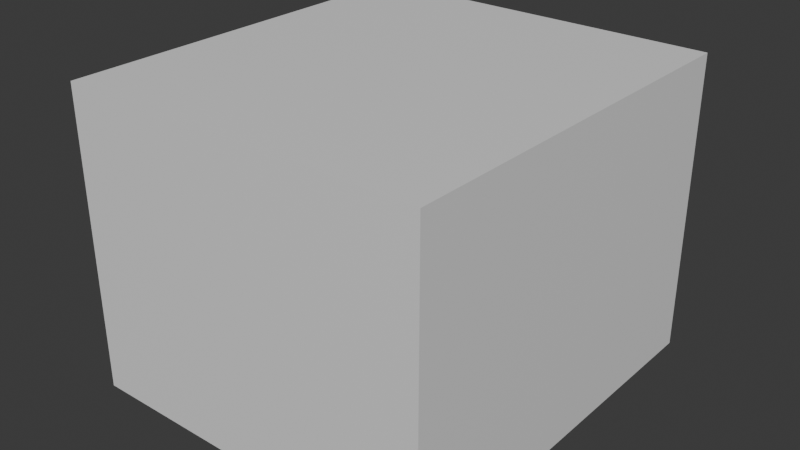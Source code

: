# Source: dai.blend  (saved by Blender 4.2.66; exported with 4.5.12 LTS)
import bpy
from mathutils import Matrix  # noqa: F401  (used for matrix-valued properties, if any)

bpy.ops.wm.read_factory_settings(use_empty=True)
scene = bpy.context.scene
scene.name = 'Scene'

# ---- collections
col_collection = bpy.data.collections.new('Collection'); scene.collection.children.link(col_collection)

# ---- materials (node trees are filled in below, after node groups)
mat_material = bpy.data.materials.new('Material')
mat_material.alpha_threshold = 0.0
mat_material.use_transparent_shadow = False
mat_material.roughness = 0.5
mat_material.line_color = (0.0, 0.0, 0.0, 1.0)

# ---- material node trees
mat_material.use_nodes = True; mat_material.node_tree.nodes.clear()
_N = mat_material.node_tree.nodes; _L = mat_material.node_tree.links
n0 = _N.new('ShaderNodeOutputMaterial'); n0.name = 'Material Output'; n0.location = (300, 300)
n1 = _N.new('ShaderNodeBsdfPrincipled'); n1.name = 'Principled BSDF'; n1.location = (10, 300)
n1.inputs[3].default_value = 1.45
_L.new(n1.outputs[0], n0.inputs[0])
n0.is_active_output = True

# ---- world
world_world = bpy.data.worlds.new('World'); scene.world = world_world
world_world.use_nodes = True; world_world.node_tree.nodes.clear()
_N = world_world.node_tree.nodes; _L = world_world.node_tree.links
n0 = _N.new('ShaderNodeOutputWorld'); n0.name = 'World Output'; n0.location = (300, 300)
n1 = _N.new('ShaderNodeBackground'); n1.name = 'Background'; n1.location = (10, 300)
n1.inputs[0].default_value = (0.05088, 0.05088, 0.05088, 1.0)
_L.new(n1.outputs[0], n0.inputs[0])
n0.is_active_output = True
world_world.color = (0.05088, 0.05088, 0.05088)
world_world.sun_shadow_jitter_overblur = 0.0

# ---- meshes
me_cube = bpy.data.meshes.new('Cube')
me_cube.from_pydata([(1.0, 1.0, 1.0), (1.0, 1.0, -1.0), (1.0, -1.0, 1.0), (1.0, -1.0, -1.0), (-1.0, 1.0, 1.0), (-1.0, 1.0, -1.0), (-1.0, -1.0, 1.0), (-1.0, -1.0, -1.0)], [], [(0, 4, 6, 2), (3, 2, 6, 7), (7, 6, 4, 5), (5, 1, 3, 7), (1, 0, 2, 3), (5, 4, 0, 1)])
_uv = me_cube.uv_layers.new(name='UVMap')
_uv.uv.foreach_set('vector', [0.625, 0.5, 0.875, 0.5, 0.875, 0.75, 0.625, 0.75, 0.375, 0.75, 0.625, 0.75, 0.625, 1.0, 0.375, 1.0, 0.375, 0.0, 0.625, 0.0, 0.625, 0.25, 0.375, 0.25, 0.125, 0.5, 0.375, 0.5, 0.375, 0.75, 0.125, 0.75, 0.375, 0.5, 0.625, 0.5, 0.625, 0.75, 0.375, 0.75, 0.375, 0.25, 0.625, 0.25, 0.625, 0.5, 0.375, 0.5])
me_cube.materials.append(mat_material)
me_cube.use_mirror_vertex_groups = False
me_cube.update()

# ---- objects
ob_cube = bpy.data.objects.new('Cube', me_cube)

# ---- transforms, parenting, visibility, modifiers, constraints
ob_cube.location = (0.0, 0.0, 0.0)
ob_cube.scale = (0.1667, 0.1818, 0.137)
ob_cube.lock_rotations_4d = False
ob_cube.empty_display_type = 'ARROWS'
ob_cube.lineart.crease_threshold = 0.0

# ---- collection membership
col_collection.objects.link(ob_cube)

# ---- scene / render settings (as saved in the file)
scene.frame_start = 1; scene.frame_end = 250; scene.frame_set(1)
scene.render.engine = 'BLENDER_EEVEE_NEXT'
bpy.context.view_layer.update()

# ---- added for rendering (the .blend has no active camera and no usable light): camera, sun
cam_auto = bpy.data.cameras.new('AutoCamera')
cam_auto.lens = 50.0
cam_auto.sensor_width = 36.0
cam_auto.clip_end = 1000.0
ob_auto_camera = bpy.data.objects.new('AutoCamera', cam_auto)
scene.collection.objects.link(ob_auto_camera)
ob_auto_camera.location = (0.522091, -0.626509, 0.417673)
ob_auto_camera.rotation_euler = (1.09748, -7.21219e-08, 0.694738)
scene.camera = ob_auto_camera
light_auto_sun = bpy.data.lights.new('AutoSun', 'SUN')
light_auto_sun.energy = 3.0
light_auto_sun.angle = 0.0523599
ob_auto_sun = bpy.data.objects.new('AutoSun', light_auto_sun)
scene.collection.objects.link(ob_auto_sun)
ob_auto_sun.rotation_euler = (0.872665, 0.174533, 0.523599)
bpy.context.view_layer.update()
